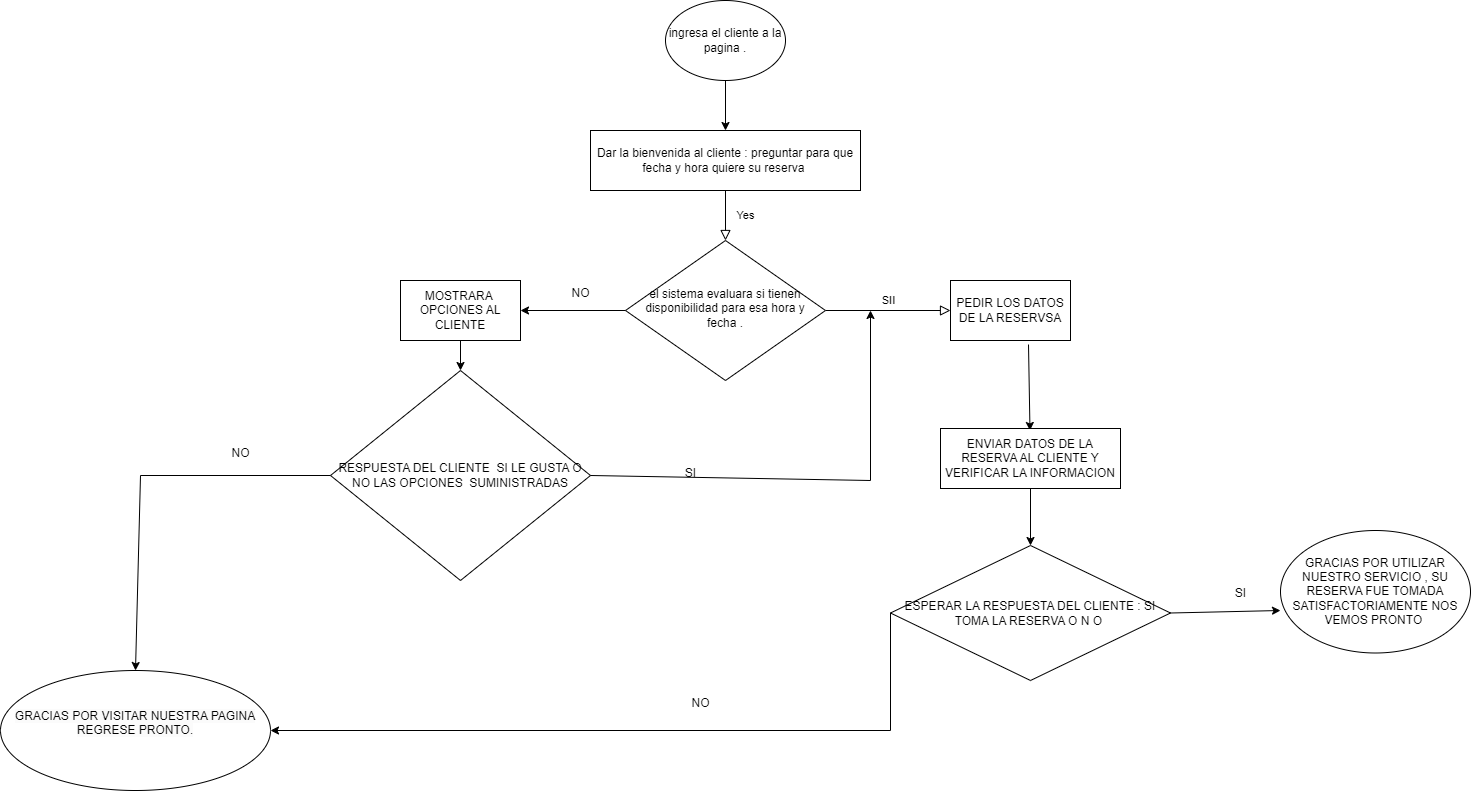

The diagram above was exported from draw.io. Its source (the exported page's mxGraphModel, read from the mxfile embedded in the PNG):
<mxGraphModel dx="1862" dy="541" grid="1" gridSize="10" guides="1" tooltips="1" connect="1" arrows="1" fold="1" page="1" pageScale="1" pageWidth="827" pageHeight="1169" math="0" shadow="0">
  <root>
    <mxCell id="WIyWlLk6GJQsqaUBKTNV-0" />
    <mxCell id="WIyWlLk6GJQsqaUBKTNV-1" parent="WIyWlLk6GJQsqaUBKTNV-0" />
    <mxCell id="WIyWlLk6GJQsqaUBKTNV-4" value="Yes" style="rounded=0;html=1;jettySize=auto;orthogonalLoop=1;fontSize=11;endArrow=block;endFill=0;endSize=8;strokeWidth=1;shadow=0;labelBackgroundColor=none;edgeStyle=orthogonalEdgeStyle;exitX=0.5;exitY=1;exitDx=0;exitDy=0;" parent="WIyWlLk6GJQsqaUBKTNV-1" source="LmVfKN7XfQ2A0kNMnKgW-1" target="WIyWlLk6GJQsqaUBKTNV-10" edge="1">
      <mxGeometry y="20" relative="1" as="geometry">
        <mxPoint as="offset" />
        <mxPoint x="140" y="190" as="sourcePoint" />
      </mxGeometry>
    </mxCell>
    <mxCell id="WIyWlLk6GJQsqaUBKTNV-9" value="SII" style="edgeStyle=orthogonalEdgeStyle;rounded=0;html=1;jettySize=auto;orthogonalLoop=1;fontSize=11;endArrow=block;endFill=0;endSize=8;strokeWidth=1;shadow=0;labelBackgroundColor=none;entryX=0;entryY=0.5;entryDx=0;entryDy=0;" parent="WIyWlLk6GJQsqaUBKTNV-1" source="WIyWlLk6GJQsqaUBKTNV-10" target="LmVfKN7XfQ2A0kNMnKgW-4" edge="1">
      <mxGeometry y="10" relative="1" as="geometry">
        <mxPoint as="offset" />
        <mxPoint x="380" y="350" as="targetPoint" />
      </mxGeometry>
    </mxCell>
    <mxCell id="WIyWlLk6GJQsqaUBKTNV-10" value="el sistema evaluara si tienen disponibilidad para esa hora y fecha ." style="rhombus;whiteSpace=wrap;html=1;shadow=0;fontFamily=Helvetica;fontSize=12;align=center;strokeWidth=1;spacing=6;spacingTop=-4;" parent="WIyWlLk6GJQsqaUBKTNV-1" vertex="1">
      <mxGeometry x="115" y="280" width="200" height="140" as="geometry" />
    </mxCell>
    <mxCell id="LmVfKN7XfQ2A0kNMnKgW-0" value="ingresa el cliente a la pagina ." style="ellipse;whiteSpace=wrap;html=1;" vertex="1" parent="WIyWlLk6GJQsqaUBKTNV-1">
      <mxGeometry x="155" y="40" width="120" height="80" as="geometry" />
    </mxCell>
    <mxCell id="LmVfKN7XfQ2A0kNMnKgW-1" value="Dar la bienvenida al cliente : preguntar para que fecha y hora quiere su reserva&amp;nbsp;" style="rounded=0;whiteSpace=wrap;html=1;" vertex="1" parent="WIyWlLk6GJQsqaUBKTNV-1">
      <mxGeometry x="80" y="170" width="270" height="60" as="geometry" />
    </mxCell>
    <mxCell id="LmVfKN7XfQ2A0kNMnKgW-2" value="" style="endArrow=classic;html=1;rounded=0;entryX=0.5;entryY=0;entryDx=0;entryDy=0;exitX=0.5;exitY=1;exitDx=0;exitDy=0;" edge="1" parent="WIyWlLk6GJQsqaUBKTNV-1" source="LmVfKN7XfQ2A0kNMnKgW-0" target="LmVfKN7XfQ2A0kNMnKgW-1">
      <mxGeometry width="50" height="50" relative="1" as="geometry">
        <mxPoint x="390" y="270" as="sourcePoint" />
        <mxPoint x="440" y="220" as="targetPoint" />
      </mxGeometry>
    </mxCell>
    <mxCell id="LmVfKN7XfQ2A0kNMnKgW-3" value="MOSTRARA&amp;nbsp; OPCIONES AL CLIENTE" style="rounded=0;whiteSpace=wrap;html=1;" vertex="1" parent="WIyWlLk6GJQsqaUBKTNV-1">
      <mxGeometry x="-110" y="320" width="120" height="60" as="geometry" />
    </mxCell>
    <mxCell id="LmVfKN7XfQ2A0kNMnKgW-4" value="PEDIR LOS DATOS DE LA RESERVSA" style="rounded=0;whiteSpace=wrap;html=1;" vertex="1" parent="WIyWlLk6GJQsqaUBKTNV-1">
      <mxGeometry x="440" y="320" width="120" height="60" as="geometry" />
    </mxCell>
    <mxCell id="LmVfKN7XfQ2A0kNMnKgW-5" value="" style="endArrow=classic;html=1;rounded=0;entryX=1;entryY=0.5;entryDx=0;entryDy=0;exitX=0;exitY=0.5;exitDx=0;exitDy=0;" edge="1" parent="WIyWlLk6GJQsqaUBKTNV-1" source="WIyWlLk6GJQsqaUBKTNV-10" target="LmVfKN7XfQ2A0kNMnKgW-3">
      <mxGeometry width="50" height="50" relative="1" as="geometry">
        <mxPoint x="390" y="270" as="sourcePoint" />
        <mxPoint x="440" y="220" as="targetPoint" />
      </mxGeometry>
    </mxCell>
    <mxCell id="LmVfKN7XfQ2A0kNMnKgW-6" value="NO" style="text;html=1;align=center;verticalAlign=middle;resizable=0;points=[];autosize=1;strokeColor=none;fillColor=none;" vertex="1" parent="WIyWlLk6GJQsqaUBKTNV-1">
      <mxGeometry x="50" y="318" width="40" height="30" as="geometry" />
    </mxCell>
    <mxCell id="LmVfKN7XfQ2A0kNMnKgW-7" value="" style="endArrow=classic;html=1;rounded=0;exitX=0.5;exitY=1;exitDx=0;exitDy=0;" edge="1" parent="WIyWlLk6GJQsqaUBKTNV-1" source="LmVfKN7XfQ2A0kNMnKgW-3" target="LmVfKN7XfQ2A0kNMnKgW-8">
      <mxGeometry width="50" height="50" relative="1" as="geometry">
        <mxPoint x="200" y="550" as="sourcePoint" />
        <mxPoint x="-50" y="480" as="targetPoint" />
      </mxGeometry>
    </mxCell>
    <mxCell id="LmVfKN7XfQ2A0kNMnKgW-8" value="RESPUESTA DEL CLIENTE&amp;nbsp; SI LE GUSTA O NO LAS OPCIONES&amp;nbsp; SUMINISTRADAS" style="rhombus;whiteSpace=wrap;html=1;" vertex="1" parent="WIyWlLk6GJQsqaUBKTNV-1">
      <mxGeometry x="-180" y="410" width="260" height="210" as="geometry" />
    </mxCell>
    <mxCell id="LmVfKN7XfQ2A0kNMnKgW-9" value="" style="endArrow=classic;html=1;rounded=0;exitX=1;exitY=0.5;exitDx=0;exitDy=0;" edge="1" parent="WIyWlLk6GJQsqaUBKTNV-1" source="LmVfKN7XfQ2A0kNMnKgW-8">
      <mxGeometry width="50" height="50" relative="1" as="geometry">
        <mxPoint x="-70" y="550" as="sourcePoint" />
        <mxPoint x="360" y="350" as="targetPoint" />
        <Array as="points">
          <mxPoint x="360" y="520" />
        </Array>
      </mxGeometry>
    </mxCell>
    <mxCell id="LmVfKN7XfQ2A0kNMnKgW-10" value="SI" style="text;html=1;align=center;verticalAlign=middle;resizable=0;points=[];autosize=1;strokeColor=none;fillColor=none;" vertex="1" parent="WIyWlLk6GJQsqaUBKTNV-1">
      <mxGeometry x="165" y="498" width="30" height="30" as="geometry" />
    </mxCell>
    <mxCell id="LmVfKN7XfQ2A0kNMnKgW-11" value="" style="endArrow=classic;html=1;rounded=0;exitX=0;exitY=0.5;exitDx=0;exitDy=0;entryX=0.5;entryY=0;entryDx=0;entryDy=0;" edge="1" parent="WIyWlLk6GJQsqaUBKTNV-1" source="LmVfKN7XfQ2A0kNMnKgW-8" target="LmVfKN7XfQ2A0kNMnKgW-14">
      <mxGeometry width="50" height="50" relative="1" as="geometry">
        <mxPoint x="-60" y="550" as="sourcePoint" />
        <mxPoint x="-360" y="610" as="targetPoint" />
        <Array as="points">
          <mxPoint x="-370" y="515" />
        </Array>
      </mxGeometry>
    </mxCell>
    <mxCell id="LmVfKN7XfQ2A0kNMnKgW-12" value="NO" style="text;html=1;align=center;verticalAlign=middle;resizable=0;points=[];autosize=1;strokeColor=none;fillColor=none;" vertex="1" parent="WIyWlLk6GJQsqaUBKTNV-1">
      <mxGeometry x="-290" y="478" width="40" height="30" as="geometry" />
    </mxCell>
    <mxCell id="LmVfKN7XfQ2A0kNMnKgW-14" value="&#10;&lt;span style=&quot;color: rgb(0, 0, 0); font-family: Helvetica; font-size: 12px; font-style: normal; font-variant-ligatures: normal; font-variant-caps: normal; font-weight: 400; letter-spacing: normal; orphans: 2; text-align: center; text-indent: 0px; text-transform: none; widows: 2; word-spacing: 0px; -webkit-text-stroke-width: 0px; background-color: rgb(251, 251, 251); text-decoration-thickness: initial; text-decoration-style: initial; text-decoration-color: initial; float: none; display: inline !important;&quot;&gt;GRACIAS POR VISITAR NUESTRA PAGINA REGRESE PRONTO.&lt;/span&gt;&#10;&#10;" style="ellipse;whiteSpace=wrap;html=1;" vertex="1" parent="WIyWlLk6GJQsqaUBKTNV-1">
      <mxGeometry x="-510" y="710" width="270" height="120" as="geometry" />
    </mxCell>
    <mxCell id="LmVfKN7XfQ2A0kNMnKgW-15" value="" style="endArrow=classic;html=1;rounded=0;exitX=0.65;exitY=1.067;exitDx=0;exitDy=0;exitPerimeter=0;" edge="1" parent="WIyWlLk6GJQsqaUBKTNV-1" source="LmVfKN7XfQ2A0kNMnKgW-4">
      <mxGeometry width="50" height="50" relative="1" as="geometry">
        <mxPoint x="520" y="390" as="sourcePoint" />
        <mxPoint x="519.4826694257631" y="470" as="targetPoint" />
      </mxGeometry>
    </mxCell>
    <mxCell id="LmVfKN7XfQ2A0kNMnKgW-18" value="ENVIAR DATOS DE LA RESERVA AL CLIENTE Y VERIFICAR LA INFORMACION" style="rounded=0;whiteSpace=wrap;html=1;" vertex="1" parent="WIyWlLk6GJQsqaUBKTNV-1">
      <mxGeometry x="430" y="468" width="180" height="60" as="geometry" />
    </mxCell>
    <mxCell id="LmVfKN7XfQ2A0kNMnKgW-19" value="ESPERAR LA RESPUESTA DEL CLIENTE : SI TOMA LA RESERVA O N O&amp;nbsp;" style="rhombus;whiteSpace=wrap;html=1;" vertex="1" parent="WIyWlLk6GJQsqaUBKTNV-1">
      <mxGeometry x="380" y="585" width="280" height="135" as="geometry" />
    </mxCell>
    <mxCell id="LmVfKN7XfQ2A0kNMnKgW-20" value="" style="endArrow=classic;html=1;rounded=0;exitX=0.5;exitY=1;exitDx=0;exitDy=0;entryX=0.5;entryY=0;entryDx=0;entryDy=0;" edge="1" parent="WIyWlLk6GJQsqaUBKTNV-1" source="LmVfKN7XfQ2A0kNMnKgW-18" target="LmVfKN7XfQ2A0kNMnKgW-19">
      <mxGeometry width="50" height="50" relative="1" as="geometry">
        <mxPoint x="510" y="640" as="sourcePoint" />
        <mxPoint x="560" y="590" as="targetPoint" />
      </mxGeometry>
    </mxCell>
    <mxCell id="LmVfKN7XfQ2A0kNMnKgW-21" value="" style="endArrow=classic;html=1;rounded=0;exitX=1;exitY=0.5;exitDx=0;exitDy=0;" edge="1" parent="WIyWlLk6GJQsqaUBKTNV-1" source="LmVfKN7XfQ2A0kNMnKgW-19">
      <mxGeometry width="50" height="50" relative="1" as="geometry">
        <mxPoint x="510" y="640" as="sourcePoint" />
        <mxPoint x="770" y="650" as="targetPoint" />
      </mxGeometry>
    </mxCell>
    <mxCell id="LmVfKN7XfQ2A0kNMnKgW-22" value="" style="endArrow=classic;html=1;rounded=0;exitX=0;exitY=0.5;exitDx=0;exitDy=0;entryX=1;entryY=0.5;entryDx=0;entryDy=0;" edge="1" parent="WIyWlLk6GJQsqaUBKTNV-1" source="LmVfKN7XfQ2A0kNMnKgW-19" target="LmVfKN7XfQ2A0kNMnKgW-14">
      <mxGeometry width="50" height="50" relative="1" as="geometry">
        <mxPoint x="510" y="640" as="sourcePoint" />
        <mxPoint x="560" y="590" as="targetPoint" />
        <Array as="points">
          <mxPoint x="380" y="770" />
        </Array>
      </mxGeometry>
    </mxCell>
    <mxCell id="LmVfKN7XfQ2A0kNMnKgW-23" value="NO" style="text;html=1;align=center;verticalAlign=middle;resizable=0;points=[];autosize=1;strokeColor=none;fillColor=none;" vertex="1" parent="WIyWlLk6GJQsqaUBKTNV-1">
      <mxGeometry x="170" y="728" width="40" height="30" as="geometry" />
    </mxCell>
    <mxCell id="LmVfKN7XfQ2A0kNMnKgW-24" value="SI" style="text;html=1;align=center;verticalAlign=middle;resizable=0;points=[];autosize=1;strokeColor=none;fillColor=none;" vertex="1" parent="WIyWlLk6GJQsqaUBKTNV-1">
      <mxGeometry x="715" y="618" width="30" height="30" as="geometry" />
    </mxCell>
    <mxCell id="LmVfKN7XfQ2A0kNMnKgW-27" value="GRACIAS POR UTILIZAR NUESTRO SERVICIO , SU RESERVA FUE TOMADA SATISFACTORIAMENTE NOS VEMOS PRONTO&amp;nbsp;" style="ellipse;whiteSpace=wrap;html=1;" vertex="1" parent="WIyWlLk6GJQsqaUBKTNV-1">
      <mxGeometry x="770" y="570" width="190" height="122.5" as="geometry" />
    </mxCell>
  </root>
</mxGraphModel>